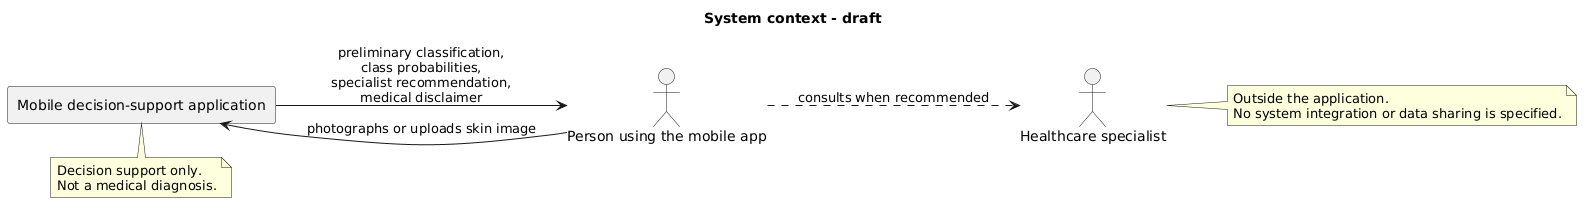

The diagram above was rendered by PlantUML. Its source (embedded in the PNG):
@startuml
title System context - draft
left to right direction

actor "Person using the mobile app" as User
rectangle "Mobile decision-support application" as App
actor "Healthcare specialist" as Specialist

User --> App : photographs or uploads skin image
App --> User : preliminary classification,\nclass probabilities,\nspecialist recommendation,\nmedical disclaimer
User ..> Specialist : consults when recommended

note bottom of App
  Decision support only.
  Not a medical diagnosis.
end note

note right of Specialist
  Outside the application.
  No system integration or data sharing is specified.
end note
@enduml